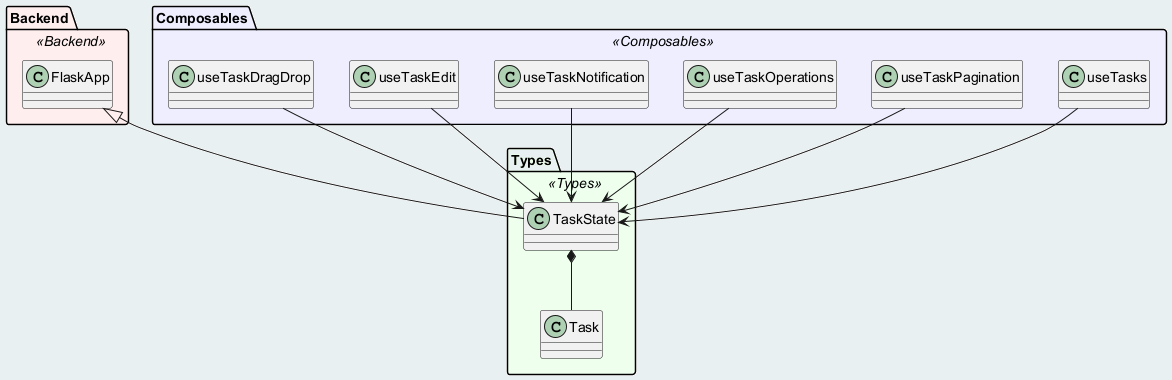

The diagram above was rendered by PlantUML. Its source (embedded in the PNG):
@startuml
skinparam package {
  BackgroundColor<<Backend>> #FFEEEE
  BackgroundColor<<Types>> #EEFFEE
  BackgroundColor<<Composables>> #EEEEFF
}

package "Backend" <<Backend>> {
  class FlaskApp
}

package "Types" <<Types>> {
  class TaskState
  class Task
  TaskState *-- Task
}

package "Composables" <<Composables>> {
  class useTasks
  class useTaskPagination
  class useTaskOperations
  class useTaskNotification
  class useTaskEdit
  class useTaskDragDrop
}

FlaskApp <|-- TaskState
useTasks --> TaskState
useTaskPagination --> TaskState
useTaskOperations --> TaskState
useTaskNotification --> TaskState
useTaskEdit --> TaskState
useTaskDragDrop --> TaskState
@enduml